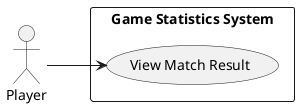

The diagram above was rendered by PlantUML. Its source (embedded in the PNG):
@startuml
left to right direction
actor "Player" as Player
rectangle "Game Statistics System" {
  usecase "View Match Result" as UC5_1A
}
Player --> UC5_1A
@enduml